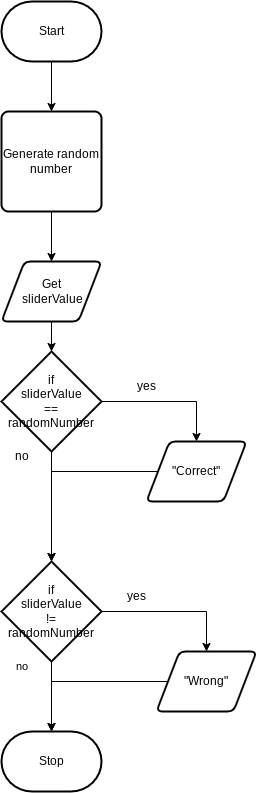

The diagram above was exported from draw.io. Its source (the exported page's mxGraphModel, read from the mxfile embedded in the PNG):
<mxGraphModel dx="905" dy="590" grid="1" gridSize="10" guides="1" tooltips="1" connect="1" arrows="1" fold="1" page="1" pageScale="1" pageWidth="850" pageHeight="1100" math="0" shadow="0">
  <root>
    <mxCell id="0" />
    <mxCell id="1" parent="0" />
    <mxCell id="5" style="edgeStyle=none;html=1;exitX=0.5;exitY=1;exitDx=0;exitDy=0;exitPerimeter=0;entryX=0.5;entryY=0;entryDx=0;entryDy=0;" edge="1" parent="1" source="2" target="4">
      <mxGeometry relative="1" as="geometry" />
    </mxCell>
    <mxCell id="2" value="Start" style="strokeWidth=2;html=1;shape=mxgraph.flowchart.terminator;whiteSpace=wrap;" parent="1" vertex="1">
      <mxGeometry x="375" y="300" width="100" height="60" as="geometry" />
    </mxCell>
    <mxCell id="3" value="Stop" style="strokeWidth=2;html=1;shape=mxgraph.flowchart.terminator;whiteSpace=wrap;" parent="1" vertex="1">
      <mxGeometry x="375" y="1030" width="100" height="60" as="geometry" />
    </mxCell>
    <mxCell id="8" style="edgeStyle=orthogonalEdgeStyle;html=1;exitX=0.5;exitY=1;exitDx=0;exitDy=0;entryX=0.5;entryY=0;entryDx=0;entryDy=0;" edge="1" parent="1" source="4" target="7">
      <mxGeometry relative="1" as="geometry" />
    </mxCell>
    <mxCell id="4" value="Generate random number" style="rounded=1;whiteSpace=wrap;html=1;absoluteArcSize=1;arcSize=14;strokeWidth=2;" vertex="1" parent="1">
      <mxGeometry x="375" y="410" width="100" height="100" as="geometry" />
    </mxCell>
    <mxCell id="12" style="edgeStyle=orthogonalEdgeStyle;html=1;exitX=0.5;exitY=1;exitDx=0;exitDy=0;entryX=0.5;entryY=0;entryDx=0;entryDy=0;entryPerimeter=0;" edge="1" parent="1" source="7" target="10">
      <mxGeometry relative="1" as="geometry" />
    </mxCell>
    <mxCell id="7" value="Get&lt;br&gt;&amp;nbsp;sliderValue" style="shape=parallelogram;html=1;strokeWidth=2;perimeter=parallelogramPerimeter;whiteSpace=wrap;rounded=1;arcSize=12;size=0.23;" vertex="1" parent="1">
      <mxGeometry x="375" y="560" width="100" height="60" as="geometry" />
    </mxCell>
    <mxCell id="13" style="edgeStyle=orthogonalEdgeStyle;html=1;exitX=1;exitY=0.5;exitDx=0;exitDy=0;exitPerimeter=0;entryX=0.5;entryY=0;entryDx=0;entryDy=0;rounded=0;" edge="1" parent="1" source="10" target="11">
      <mxGeometry relative="1" as="geometry" />
    </mxCell>
    <mxCell id="16" style="edgeStyle=orthogonalEdgeStyle;rounded=0;html=1;exitX=0.5;exitY=1;exitDx=0;exitDy=0;exitPerimeter=0;entryX=0.5;entryY=0;entryDx=0;entryDy=0;entryPerimeter=0;" edge="1" parent="1" source="10" target="15">
      <mxGeometry relative="1" as="geometry" />
    </mxCell>
    <mxCell id="10" value="if&lt;br&gt;sliderValue&lt;br&gt;==&lt;br&gt;randomNumber" style="strokeWidth=2;html=1;shape=mxgraph.flowchart.decision;whiteSpace=wrap;" vertex="1" parent="1">
      <mxGeometry x="375" y="650" width="100" height="100" as="geometry" />
    </mxCell>
    <mxCell id="18" style="edgeStyle=orthogonalEdgeStyle;rounded=0;html=1;exitX=0;exitY=0.5;exitDx=0;exitDy=0;entryX=1.141;entryY=0.693;entryDx=0;entryDy=0;entryPerimeter=0;strokeColor=none;" edge="1" parent="1" source="11" target="17">
      <mxGeometry relative="1" as="geometry" />
    </mxCell>
    <mxCell id="22" style="edgeStyle=orthogonalEdgeStyle;shape=connector;rounded=0;html=1;labelBackgroundColor=default;strokeColor=default;fontFamily=Helvetica;fontSize=11;fontColor=default;endArrow=classic;" edge="1" parent="1" source="11" target="15">
      <mxGeometry relative="1" as="geometry">
        <Array as="points">
          <mxPoint x="425" y="770" />
        </Array>
      </mxGeometry>
    </mxCell>
    <mxCell id="11" value="&quot;Correct&quot;" style="shape=parallelogram;html=1;strokeWidth=2;perimeter=parallelogramPerimeter;whiteSpace=wrap;rounded=1;arcSize=12;size=0.23;" vertex="1" parent="1">
      <mxGeometry x="520" y="740" width="100" height="60" as="geometry" />
    </mxCell>
    <mxCell id="14" value="yes" style="text;html=1;align=center;verticalAlign=middle;resizable=0;points=[];autosize=1;strokeColor=none;fillColor=none;" vertex="1" parent="1">
      <mxGeometry x="500" y="670" width="40" height="30" as="geometry" />
    </mxCell>
    <mxCell id="25" style="edgeStyle=orthogonalEdgeStyle;shape=connector;rounded=0;html=1;exitX=1;exitY=0.5;exitDx=0;exitDy=0;exitPerimeter=0;entryX=0.5;entryY=0;entryDx=0;entryDy=0;labelBackgroundColor=default;strokeColor=default;fontFamily=Helvetica;fontSize=11;fontColor=default;endArrow=classic;" edge="1" parent="1" source="15" target="23">
      <mxGeometry relative="1" as="geometry" />
    </mxCell>
    <mxCell id="27" style="edgeStyle=orthogonalEdgeStyle;shape=connector;rounded=0;html=1;exitX=0.5;exitY=1;exitDx=0;exitDy=0;exitPerimeter=0;entryX=0.5;entryY=0;entryDx=0;entryDy=0;entryPerimeter=0;labelBackgroundColor=default;strokeColor=default;fontFamily=Helvetica;fontSize=11;fontColor=default;endArrow=classic;" edge="1" parent="1" source="15" target="3">
      <mxGeometry relative="1" as="geometry" />
    </mxCell>
    <mxCell id="15" value="if&lt;br&gt;sliderValue&lt;br&gt;!=&lt;br&gt;randomNumber" style="strokeWidth=2;html=1;shape=mxgraph.flowchart.decision;whiteSpace=wrap;" vertex="1" parent="1">
      <mxGeometry x="375" y="860" width="100" height="100" as="geometry" />
    </mxCell>
    <mxCell id="17" value="no" style="text;html=1;align=center;verticalAlign=middle;resizable=0;points=[];autosize=1;strokeColor=none;fillColor=none;" vertex="1" parent="1">
      <mxGeometry x="375" y="740" width="40" height="30" as="geometry" />
    </mxCell>
    <mxCell id="28" style="edgeStyle=orthogonalEdgeStyle;shape=connector;rounded=0;html=1;exitX=0;exitY=0.5;exitDx=0;exitDy=0;entryX=0.5;entryY=0;entryDx=0;entryDy=0;entryPerimeter=0;labelBackgroundColor=default;strokeColor=default;fontFamily=Helvetica;fontSize=11;fontColor=default;endArrow=classic;" edge="1" parent="1" source="23" target="3">
      <mxGeometry relative="1" as="geometry" />
    </mxCell>
    <mxCell id="23" value="&quot;Wrong&quot;" style="shape=parallelogram;html=1;strokeWidth=2;perimeter=parallelogramPerimeter;whiteSpace=wrap;rounded=1;arcSize=12;size=0.23;" vertex="1" parent="1">
      <mxGeometry x="530" y="950" width="100" height="60" as="geometry" />
    </mxCell>
    <mxCell id="24" value="yes" style="text;html=1;align=center;verticalAlign=middle;resizable=0;points=[];autosize=1;strokeColor=none;fillColor=none;" vertex="1" parent="1">
      <mxGeometry x="490" y="880" width="40" height="30" as="geometry" />
    </mxCell>
    <mxCell id="26" value="no" style="text;html=1;align=center;verticalAlign=middle;resizable=0;points=[];autosize=1;strokeColor=none;fillColor=none;fontSize=11;fontFamily=Helvetica;fontColor=default;" vertex="1" parent="1">
      <mxGeometry x="375" y="950" width="40" height="30" as="geometry" />
    </mxCell>
  </root>
</mxGraphModel>